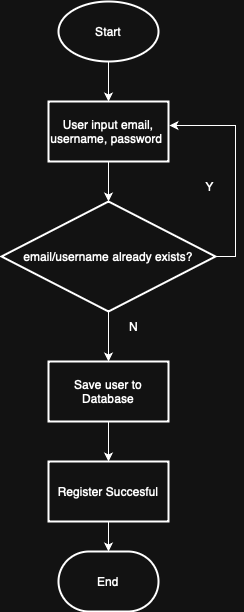

The diagram above was exported from draw.io. Its source (the exported page's mxGraphModel, read from the mxfile embedded in the PNG):
<mxGraphModel dx="1107" dy="597" grid="1" gridSize="10" guides="1" tooltips="1" connect="1" arrows="1" fold="1" page="1" pageScale="1" pageWidth="827" pageHeight="1169" math="0" shadow="0">
  <root>
    <mxCell id="0" />
    <mxCell id="1" parent="0" />
    <mxCell id="Kard7SKp6GR-nqAfjVyI-71" value="" style="edgeStyle=orthogonalEdgeStyle;rounded=0;orthogonalLoop=1;jettySize=auto;html=1;" edge="1" parent="1" source="Kard7SKp6GR-nqAfjVyI-72" target="Kard7SKp6GR-nqAfjVyI-74">
      <mxGeometry relative="1" as="geometry" />
    </mxCell>
    <mxCell id="Kard7SKp6GR-nqAfjVyI-72" value="Start" style="strokeWidth=2;html=1;shape=mxgraph.flowchart.start_1;whiteSpace=wrap;" vertex="1" parent="1">
      <mxGeometry x="354" y="290" width="100" height="60" as="geometry" />
    </mxCell>
    <mxCell id="Kard7SKp6GR-nqAfjVyI-73" value="" style="edgeStyle=orthogonalEdgeStyle;rounded=0;orthogonalLoop=1;jettySize=auto;html=1;" edge="1" parent="1" source="Kard7SKp6GR-nqAfjVyI-74" target="Kard7SKp6GR-nqAfjVyI-76">
      <mxGeometry relative="1" as="geometry" />
    </mxCell>
    <mxCell id="Kard7SKp6GR-nqAfjVyI-74" value="User input email, username, password&amp;nbsp;" style="whiteSpace=wrap;html=1;strokeWidth=2;" vertex="1" parent="1">
      <mxGeometry x="344" y="390" width="120" height="60" as="geometry" />
    </mxCell>
    <mxCell id="Kard7SKp6GR-nqAfjVyI-75" value="" style="edgeStyle=orthogonalEdgeStyle;rounded=0;orthogonalLoop=1;jettySize=auto;html=1;" edge="1" parent="1" source="Kard7SKp6GR-nqAfjVyI-76" target="Kard7SKp6GR-nqAfjVyI-80">
      <mxGeometry relative="1" as="geometry" />
    </mxCell>
    <mxCell id="Kard7SKp6GR-nqAfjVyI-76" value="email/username already exists?" style="rhombus;whiteSpace=wrap;html=1;strokeWidth=2;" vertex="1" parent="1">
      <mxGeometry x="297" y="490" width="214" height="110" as="geometry" />
    </mxCell>
    <mxCell id="Kard7SKp6GR-nqAfjVyI-77" style="edgeStyle=orthogonalEdgeStyle;rounded=0;orthogonalLoop=1;jettySize=auto;html=1;exitX=1;exitY=0.5;exitDx=0;exitDy=0;entryX=1.008;entryY=0.4;entryDx=0;entryDy=0;entryPerimeter=0;" edge="1" parent="1" source="Kard7SKp6GR-nqAfjVyI-76" target="Kard7SKp6GR-nqAfjVyI-74">
      <mxGeometry relative="1" as="geometry" />
    </mxCell>
    <mxCell id="Kard7SKp6GR-nqAfjVyI-78" value="N" style="text;html=1;align=center;verticalAlign=middle;resizable=0;points=[];autosize=1;strokeColor=none;fillColor=none;" vertex="1" parent="1">
      <mxGeometry x="414" y="600" width="30" height="30" as="geometry" />
    </mxCell>
    <mxCell id="Kard7SKp6GR-nqAfjVyI-79" value="" style="edgeStyle=orthogonalEdgeStyle;rounded=0;orthogonalLoop=1;jettySize=auto;html=1;" edge="1" parent="1" source="Kard7SKp6GR-nqAfjVyI-80" target="Kard7SKp6GR-nqAfjVyI-82">
      <mxGeometry relative="1" as="geometry" />
    </mxCell>
    <mxCell id="Kard7SKp6GR-nqAfjVyI-80" value="Save user to Database" style="whiteSpace=wrap;html=1;strokeWidth=2;" vertex="1" parent="1">
      <mxGeometry x="344" y="650" width="120" height="60" as="geometry" />
    </mxCell>
    <mxCell id="Kard7SKp6GR-nqAfjVyI-81" value="" style="edgeStyle=orthogonalEdgeStyle;rounded=0;orthogonalLoop=1;jettySize=auto;html=1;" edge="1" parent="1" source="Kard7SKp6GR-nqAfjVyI-82" target="Kard7SKp6GR-nqAfjVyI-83">
      <mxGeometry relative="1" as="geometry" />
    </mxCell>
    <mxCell id="Kard7SKp6GR-nqAfjVyI-82" value="Register Succesful" style="whiteSpace=wrap;html=1;strokeWidth=2;" vertex="1" parent="1">
      <mxGeometry x="344" y="750" width="120" height="60" as="geometry" />
    </mxCell>
    <mxCell id="Kard7SKp6GR-nqAfjVyI-83" value="End" style="strokeWidth=2;html=1;shape=mxgraph.flowchart.terminator;whiteSpace=wrap;" vertex="1" parent="1">
      <mxGeometry x="354" y="840" width="100" height="60" as="geometry" />
    </mxCell>
    <mxCell id="Kard7SKp6GR-nqAfjVyI-84" value="Y" style="text;html=1;align=center;verticalAlign=middle;resizable=0;points=[];autosize=1;strokeColor=none;fillColor=none;" vertex="1" parent="1">
      <mxGeometry x="490" y="460" width="30" height="30" as="geometry" />
    </mxCell>
  </root>
</mxGraphModel>